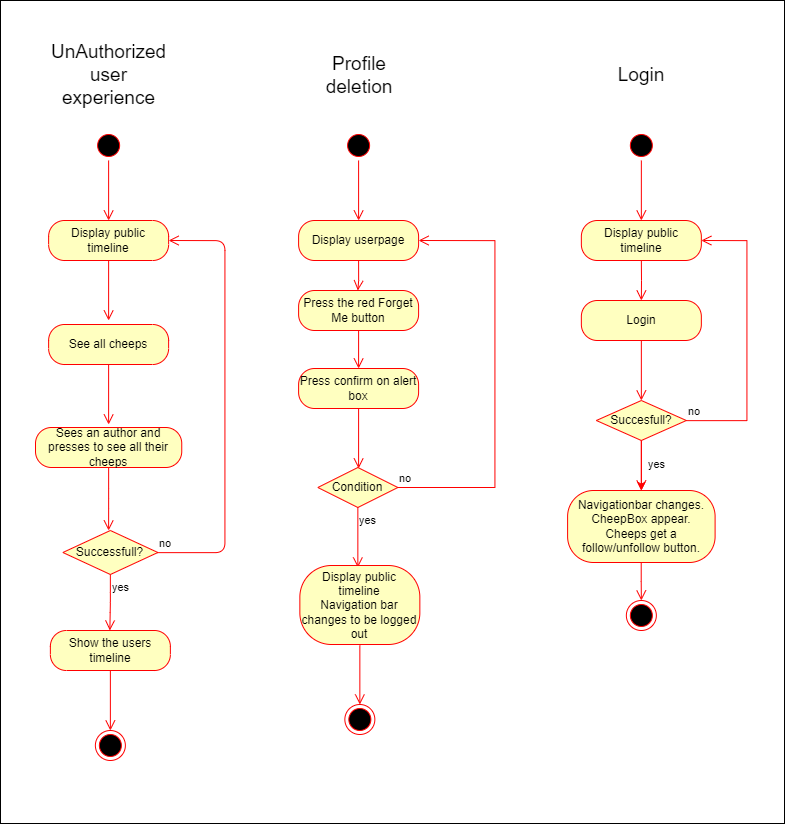

The diagram above was exported from draw.io. Its source (the exported page's mxGraphModel, read from the mxfile embedded in the PNG):
<mxGraphModel dx="3437" dy="-51" grid="0" gridSize="10" guides="1" tooltips="1" connect="1" arrows="1" fold="1" page="1" pageScale="1" pageWidth="850" pageHeight="1100" background="#ffffff" math="0" shadow="0">
  <root>
    <mxCell id="0" />
    <mxCell id="1" parent="0" />
    <mxCell id="2" value="" style="ellipse;html=1;shape=startState;fillColor=#000000;strokeColor=#ff0000;" vertex="1" parent="1">
      <mxGeometry x="-1040.1499999999999" y="1324" width="30" height="30" as="geometry" />
    </mxCell>
    <mxCell id="3" value="" style="edgeStyle=orthogonalEdgeStyle;html=1;verticalAlign=bottom;endArrow=open;endSize=8;strokeColor=#ff0000;rounded=0;" edge="1" parent="1" source="2">
      <mxGeometry relative="1" as="geometry">
        <mxPoint x="-1025.15" y="1414" as="targetPoint" />
      </mxGeometry>
    </mxCell>
    <mxCell id="4" style="edgeStyle=orthogonalEdgeStyle;rounded=0;orthogonalLoop=1;jettySize=auto;html=1;exitX=0.5;exitY=1;exitDx=0;exitDy=0;" edge="1" parent="1">
      <mxGeometry relative="1" as="geometry">
        <mxPoint x="-1025.15" y="1464" as="sourcePoint" />
        <mxPoint x="-1025.15" y="1464" as="targetPoint" />
      </mxGeometry>
    </mxCell>
    <mxCell id="5" value="Display public timeline" style="rounded=1;whiteSpace=wrap;html=1;arcSize=40;fontColor=#000000;fillColor=#ffffc0;strokeColor=#ff0000;" vertex="1" parent="1">
      <mxGeometry x="-1085.15" y="1414" width="120" height="40" as="geometry" />
    </mxCell>
    <mxCell id="6" value="" style="edgeStyle=orthogonalEdgeStyle;html=1;verticalAlign=bottom;endArrow=open;endSize=8;strokeColor=#ff0000;rounded=0;exitX=0.5;exitY=1;exitDx=0;exitDy=0;" edge="1" parent="1" source="5">
      <mxGeometry relative="1" as="geometry">
        <mxPoint x="-1025.15" y="1494" as="targetPoint" />
        <Array as="points">
          <mxPoint x="-1025.1499999999999" y="1474" />
          <mxPoint x="-1025.1499999999999" y="1474" />
        </Array>
      </mxGeometry>
    </mxCell>
    <mxCell id="7" style="edgeStyle=orthogonalEdgeStyle;rounded=0;orthogonalLoop=1;jettySize=auto;html=1;entryX=0.5;entryY=0;entryDx=0;entryDy=0;strokeColor=#FF0000;" edge="1" parent="1" source="8" target="10">
      <mxGeometry relative="1" as="geometry" />
    </mxCell>
    <mxCell id="8" value="Succesfull?&lt;br&gt;" style="rhombus;whiteSpace=wrap;html=1;fontColor=#000000;fillColor=#ffffc0;strokeColor=#ff0000;" vertex="1" parent="1">
      <mxGeometry x="-1070.15" y="1594" width="90" height="40" as="geometry" />
    </mxCell>
    <mxCell id="9" value="no" style="edgeStyle=orthogonalEdgeStyle;html=1;align=left;verticalAlign=bottom;endArrow=open;endSize=8;strokeColor=#ff0000;rounded=0;entryX=1;entryY=0.5;entryDx=0;entryDy=0;labelBackgroundColor=none;fontColor=#000000;" edge="1" parent="1" source="8" target="5">
      <mxGeometry x="-1" relative="1" as="geometry">
        <mxPoint x="-890.1499999999999" y="1644" as="targetPoint" />
        <Array as="points">
          <mxPoint x="-919.6499999999999" y="1614" />
          <mxPoint x="-919.6499999999999" y="1434" />
        </Array>
      </mxGeometry>
    </mxCell>
    <mxCell id="10" value="Navigationbar changes.&lt;br&gt;CheepBox appear.&lt;br&gt;Cheeps get a follow/unfollow button." style="rounded=1;whiteSpace=wrap;html=1;arcSize=36;fontColor=#000000;fillColor=#ffffc0;strokeColor=#ff0000;" vertex="1" parent="1">
      <mxGeometry x="-1098.9" y="1684" width="147.5" height="72" as="geometry" />
    </mxCell>
    <mxCell id="11" value="" style="edgeStyle=orthogonalEdgeStyle;html=1;verticalAlign=bottom;endArrow=open;endSize=8;strokeColor=#ff0000;rounded=0;" edge="1" parent="1" source="10">
      <mxGeometry relative="1" as="geometry">
        <mxPoint x="-1025.15" y="1794.0000000000005" as="targetPoint" />
      </mxGeometry>
    </mxCell>
    <mxCell id="12" value="yes" style="edgeStyle=orthogonalEdgeStyle;html=1;align=left;verticalAlign=top;endArrow=open;endSize=8;strokeColor=#ff0000;rounded=0;entryX=0.5;entryY=0;entryDx=0;entryDy=0;exitX=0.5;exitY=1;exitDx=0;exitDy=0;labelBackgroundColor=none;fontColor=#000000;" edge="1" parent="1" source="8" target="10">
      <mxGeometry x="-0.6" y="5" relative="1" as="geometry">
        <mxPoint x="-810.1499999999999" y="1744" as="targetPoint" />
        <mxPoint x="-810.1499999999999" y="1684" as="sourcePoint" />
        <mxPoint as="offset" />
      </mxGeometry>
    </mxCell>
    <mxCell id="13" value="Login" style="rounded=1;whiteSpace=wrap;html=1;arcSize=40;fontColor=#000000;fillColor=#ffffc0;strokeColor=#ff0000;" vertex="1" parent="1">
      <mxGeometry x="-1085.15" y="1494" width="120" height="40" as="geometry" />
    </mxCell>
    <mxCell id="14" value="" style="edgeStyle=orthogonalEdgeStyle;html=1;verticalAlign=bottom;endArrow=open;endSize=8;strokeColor=#ff0000;rounded=0;" edge="1" parent="1" source="13">
      <mxGeometry relative="1" as="geometry">
        <mxPoint x="-1025.15" y="1594" as="targetPoint" />
      </mxGeometry>
    </mxCell>
    <mxCell id="15" value="" style="ellipse;html=1;shape=endState;fillColor=#000000;strokeColor=#ff0000;" vertex="1" parent="1">
      <mxGeometry x="-1040.1499999999999" y="1794" width="30" height="30" as="geometry" />
    </mxCell>
    <mxCell id="16" value="&lt;font color=&quot;#000000&quot; style=&quot;font-size: 19px;&quot;&gt;Login&lt;/font&gt;" style="text;html=1;strokeColor=none;fillColor=none;align=center;verticalAlign=middle;whiteSpace=wrap;rounded=0;" vertex="1" parent="1">
      <mxGeometry x="-1085.15" y="1254" width="120" height="30" as="geometry" />
    </mxCell>
    <mxCell id="17" value="" style="ellipse;html=1;shape=startState;fillColor=#000000;strokeColor=#ff0000;" vertex="1" parent="1">
      <mxGeometry x="-1322.9" y="1324" width="30" height="30" as="geometry" />
    </mxCell>
    <mxCell id="18" value="" style="edgeStyle=orthogonalEdgeStyle;html=1;verticalAlign=bottom;endArrow=open;endSize=8;strokeColor=#ff0000;rounded=0;" edge="1" parent="1" source="17">
      <mxGeometry relative="1" as="geometry">
        <mxPoint x="-1307.9" y="1414" as="targetPoint" />
      </mxGeometry>
    </mxCell>
    <mxCell id="19" style="edgeStyle=orthogonalEdgeStyle;rounded=0;orthogonalLoop=1;jettySize=auto;html=1;exitX=0.5;exitY=1;exitDx=0;exitDy=0;" edge="1" parent="1">
      <mxGeometry relative="1" as="geometry">
        <mxPoint x="-1307.9" y="1464" as="sourcePoint" />
        <mxPoint x="-1307.9" y="1464" as="targetPoint" />
      </mxGeometry>
    </mxCell>
    <mxCell id="20" value="Display userpage" style="rounded=1;whiteSpace=wrap;html=1;arcSize=40;fontColor=#000000;fillColor=#ffffc0;strokeColor=#ff0000;" vertex="1" parent="1">
      <mxGeometry x="-1367.9" y="1414" width="120" height="40" as="geometry" />
    </mxCell>
    <mxCell id="21" value="" style="edgeStyle=orthogonalEdgeStyle;html=1;verticalAlign=bottom;endArrow=open;endSize=8;strokeColor=#ff0000;rounded=0;exitX=0.5;exitY=1;exitDx=0;exitDy=0;" edge="1" parent="1" source="20">
      <mxGeometry relative="1" as="geometry">
        <mxPoint x="-1308.65" y="1484" as="targetPoint" />
        <Array as="points">
          <mxPoint x="-1307.9" y="1474" />
          <mxPoint x="-1307.9" y="1474" />
        </Array>
      </mxGeometry>
    </mxCell>
    <mxCell id="22" value="Press the red Forget Me button" style="rounded=1;whiteSpace=wrap;html=1;arcSize=40;fontColor=#000000;fillColor=#ffffc0;strokeColor=#ff0000;" vertex="1" parent="1">
      <mxGeometry x="-1367.9" y="1484" width="120" height="40" as="geometry" />
    </mxCell>
    <mxCell id="23" value="" style="edgeStyle=orthogonalEdgeStyle;html=1;verticalAlign=bottom;endArrow=open;endSize=8;strokeColor=#ff0000;rounded=0;entryX=0.5;entryY=0;entryDx=0;entryDy=0;" edge="1" parent="1" source="22">
      <mxGeometry relative="1" as="geometry">
        <mxPoint x="-1307.9" y="1562" as="targetPoint" />
      </mxGeometry>
    </mxCell>
    <mxCell id="24" value="&lt;font color=&quot;#000000&quot; style=&quot;font-size: 19px;&quot;&gt;Profile deletion&lt;/font&gt;" style="text;html=1;strokeColor=none;fillColor=none;align=center;verticalAlign=middle;whiteSpace=wrap;rounded=0;" vertex="1" parent="1">
      <mxGeometry x="-1366.65" y="1254" width="120" height="30" as="geometry" />
    </mxCell>
    <mxCell id="25" value="Press confirm on alert box" style="rounded=1;whiteSpace=wrap;html=1;arcSize=40;fontColor=#000000;fillColor=#ffffc0;strokeColor=#ff0000;" vertex="1" parent="1">
      <mxGeometry x="-1367.9" y="1562" width="120" height="40" as="geometry" />
    </mxCell>
    <mxCell id="26" value="" style="edgeStyle=orthogonalEdgeStyle;html=1;verticalAlign=bottom;endArrow=open;endSize=8;strokeColor=#ff0000;rounded=0;" edge="1" parent="1" source="25">
      <mxGeometry relative="1" as="geometry">
        <mxPoint x="-1307.9" y="1662" as="targetPoint" />
      </mxGeometry>
    </mxCell>
    <mxCell id="27" value="Condition" style="rhombus;whiteSpace=wrap;html=1;fontColor=#000000;fillColor=#ffffc0;strokeColor=#ff0000;" vertex="1" parent="1">
      <mxGeometry x="-1348.65" y="1661" width="80" height="40" as="geometry" />
    </mxCell>
    <mxCell id="28" value="no" style="edgeStyle=orthogonalEdgeStyle;html=1;align=left;verticalAlign=bottom;endArrow=open;endSize=8;strokeColor=#ff0000;rounded=0;entryX=1;entryY=0.5;entryDx=0;entryDy=0;labelBackgroundColor=none;fontColor=#000000;" edge="1" parent="1" source="27" target="20">
      <mxGeometry x="-1" relative="1" as="geometry">
        <mxPoint x="-1168.65" y="1681" as="targetPoint" />
        <Array as="points">
          <mxPoint x="-1171.65" y="1681" />
          <mxPoint x="-1171.65" y="1434" />
        </Array>
      </mxGeometry>
    </mxCell>
    <mxCell id="29" value="yes" style="edgeStyle=orthogonalEdgeStyle;html=1;align=left;verticalAlign=top;endArrow=open;endSize=8;strokeColor=#ff0000;rounded=0;labelBackgroundColor=none;fontColor=#000000;" edge="1" parent="1" source="27">
      <mxGeometry x="-1" relative="1" as="geometry">
        <mxPoint x="-1308.65" y="1761" as="targetPoint" />
      </mxGeometry>
    </mxCell>
    <mxCell id="30" value="Display public timeline&lt;br&gt;Navigation bar changes to be logged out" style="rounded=1;whiteSpace=wrap;html=1;arcSize=40;fontColor=#000000;fillColor=#ffffc0;strokeColor=#ff0000;" vertex="1" parent="1">
      <mxGeometry x="-1366.65" y="1759" width="120" height="79" as="geometry" />
    </mxCell>
    <mxCell id="31" value="" style="edgeStyle=orthogonalEdgeStyle;html=1;verticalAlign=bottom;endArrow=open;endSize=8;strokeColor=#ff0000;rounded=0;" edge="1" parent="1">
      <mxGeometry relative="1" as="geometry">
        <mxPoint x="-1306.65" y="1897.9999999999995" as="targetPoint" />
        <mxPoint x="-1306.65" y="1839.0000000000005" as="sourcePoint" />
      </mxGeometry>
    </mxCell>
    <mxCell id="32" value="" style="ellipse;html=1;shape=endState;fillColor=#000000;strokeColor=#ff0000;" vertex="1" parent="1">
      <mxGeometry x="-1321.65" y="1898" width="30" height="30" as="geometry" />
    </mxCell>
    <mxCell id="33" value="" style="ellipse;html=1;shape=startState;fillColor=#000000;strokeColor=#ff0000;" vertex="1" parent="1">
      <mxGeometry x="-1572.88" y="1324" width="30" height="30" as="geometry" />
    </mxCell>
    <mxCell id="34" value="" style="edgeStyle=orthogonalEdgeStyle;html=1;verticalAlign=bottom;endArrow=open;endSize=8;strokeColor=#ff0000;rounded=0;" edge="1" parent="1" source="33">
      <mxGeometry relative="1" as="geometry">
        <mxPoint x="-1557.88" y="1414" as="targetPoint" />
      </mxGeometry>
    </mxCell>
    <mxCell id="35" style="edgeStyle=orthogonalEdgeStyle;rounded=0;orthogonalLoop=1;jettySize=auto;html=1;exitX=0.5;exitY=1;exitDx=0;exitDy=0;" edge="1" parent="1">
      <mxGeometry relative="1" as="geometry">
        <mxPoint x="-1557.88" y="1464" as="sourcePoint" />
        <mxPoint x="-1557.88" y="1464" as="targetPoint" />
      </mxGeometry>
    </mxCell>
    <mxCell id="36" value="&lt;font color=&quot;#000000&quot; style=&quot;font-size: 19px;&quot;&gt;UnAuthorized user experience&lt;/font&gt;" style="text;html=1;strokeColor=none;fillColor=none;align=center;verticalAlign=middle;whiteSpace=wrap;rounded=0;" vertex="1" parent="1">
      <mxGeometry x="-1624.38" y="1254" width="133" height="30" as="geometry" />
    </mxCell>
    <mxCell id="37" value="Display public timeline" style="rounded=1;whiteSpace=wrap;html=1;arcSize=40;fontColor=#000000;fillColor=#ffffc0;strokeColor=#ff0000;" vertex="1" parent="1">
      <mxGeometry x="-1617.88" y="1414" width="120" height="40" as="geometry" />
    </mxCell>
    <mxCell id="38" value="" style="edgeStyle=orthogonalEdgeStyle;html=1;verticalAlign=bottom;endArrow=open;endSize=8;strokeColor=#ff0000;" edge="1" parent="1" source="37">
      <mxGeometry relative="1" as="geometry">
        <mxPoint x="-1557.88" y="1514" as="targetPoint" />
      </mxGeometry>
    </mxCell>
    <mxCell id="39" value="See all cheeps" style="rounded=1;whiteSpace=wrap;html=1;arcSize=40;fontColor=#000000;fillColor=#ffffc0;strokeColor=#ff0000;" vertex="1" parent="1">
      <mxGeometry x="-1617.88" y="1518" width="120" height="40" as="geometry" />
    </mxCell>
    <mxCell id="40" value="" style="edgeStyle=orthogonalEdgeStyle;html=1;verticalAlign=bottom;endArrow=open;endSize=8;strokeColor=#ff0000;" edge="1" parent="1" source="39">
      <mxGeometry relative="1" as="geometry">
        <mxPoint x="-1557.88" y="1617.9999999999995" as="targetPoint" />
      </mxGeometry>
    </mxCell>
    <mxCell id="41" value="Sees an author and presses to see all their cheeps" style="rounded=1;whiteSpace=wrap;html=1;arcSize=40;fontColor=#000000;fillColor=#ffffc0;strokeColor=#ff0000;" vertex="1" parent="1">
      <mxGeometry x="-1631" y="1621" width="146.25" height="40" as="geometry" />
    </mxCell>
    <mxCell id="42" value="" style="edgeStyle=orthogonalEdgeStyle;html=1;verticalAlign=bottom;endArrow=open;endSize=8;strokeColor=#ff0000;" edge="1" parent="1" source="41">
      <mxGeometry relative="1" as="geometry">
        <mxPoint x="-1557.88" y="1724.0000000000005" as="targetPoint" />
      </mxGeometry>
    </mxCell>
    <mxCell id="43" value="&lt;font color=&quot;#000000&quot;&gt;Successfull?&lt;/font&gt;" style="rhombus;whiteSpace=wrap;html=1;fillColor=#ffffc0;strokeColor=#ff0000;" vertex="1" parent="1">
      <mxGeometry x="-1603.63" y="1724" width="95" height="44" as="geometry" />
    </mxCell>
    <mxCell id="44" value="no" style="edgeStyle=orthogonalEdgeStyle;html=1;align=left;verticalAlign=bottom;endArrow=open;endSize=8;strokeColor=#ff0000;entryX=1;entryY=0.5;entryDx=0;entryDy=0;labelBackgroundColor=none;fontColor=#000000;" edge="1" parent="1" source="43" target="37">
      <mxGeometry x="-1" relative="1" as="geometry">
        <mxPoint x="-1416.63" y="1744" as="targetPoint" />
        <Array as="points">
          <mxPoint x="-1441.63" y="1746" />
          <mxPoint x="-1441.63" y="1434" />
        </Array>
      </mxGeometry>
    </mxCell>
    <mxCell id="45" value="&lt;font style=&quot;&quot; color=&quot;#000000&quot;&gt;yes&lt;/font&gt;" style="edgeStyle=orthogonalEdgeStyle;html=1;align=left;verticalAlign=top;endArrow=open;endSize=8;strokeColor=#ff0000;labelBackgroundColor=none;" edge="1" parent="1" source="43">
      <mxGeometry x="-1" relative="1" as="geometry">
        <mxPoint x="-1556.63" y="1824.0000000000005" as="targetPoint" />
      </mxGeometry>
    </mxCell>
    <mxCell id="46" value="Show the users timeline" style="rounded=1;whiteSpace=wrap;html=1;arcSize=40;fontColor=#000000;fillColor=#ffffc0;strokeColor=#ff0000;" vertex="1" parent="1">
      <mxGeometry x="-1616.13" y="1824" width="120" height="40" as="geometry" />
    </mxCell>
    <mxCell id="47" value="" style="edgeStyle=orthogonalEdgeStyle;html=1;verticalAlign=bottom;endArrow=open;endSize=8;strokeColor=#ff0000;fontColor=#000000;" edge="1" parent="1" source="46">
      <mxGeometry relative="1" as="geometry">
        <mxPoint x="-1556.13" y="1924.0000000000005" as="targetPoint" />
      </mxGeometry>
    </mxCell>
    <mxCell id="48" value="" style="ellipse;html=1;shape=endState;fillColor=#000000;strokeColor=#ff0000;fontColor=#000000;" vertex="1" parent="1">
      <mxGeometry x="-1571.13" y="1924" width="30" height="30" as="geometry" />
    </mxCell>
    <mxCell id="49" value="" style="rounded=0;whiteSpace=wrap;html=1;fillColor=none;" vertex="1" parent="1">
      <mxGeometry x="-1666" y="1194" width="784" height="823" as="geometry" />
    </mxCell>
  </root>
</mxGraphModel>